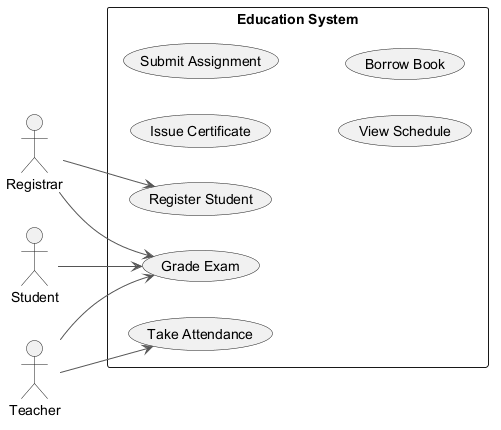

The diagram above was rendered by PlantUML. Its source (embedded in the PNG):
@startuml
skinparam backgroundColor #FFFFFF
skinparam classBackgroundColor #F1F8E9
skinparam classBorderColor #33691E
skinparam ArrowColor #555555
left to right direction
actor "Registrar" as R
actor "Teacher" as T
actor "Student" as S
rectangle "Education System" {
  usecase "Grade Exam" as UC_GradeExam
  usecase "Issue Certificate" as UC_IssueCertificate
  usecase "Submit Assignment" as UC_SubmitAssignment
  usecase "View Schedule" as UC_ViewSchedule
  usecase "Take Attendance" as UC_TakeAttendance
  usecase "Borrow Book" as UC_BorrowBook
  usecase "Register Student" as UC_RegisterStudent
}
R --> UC_RegisterStudent
R --> UC_GradeExam
T --> UC_GradeExam
T --> UC_TakeAttendance
S --> UC_GradeExam
@enduml